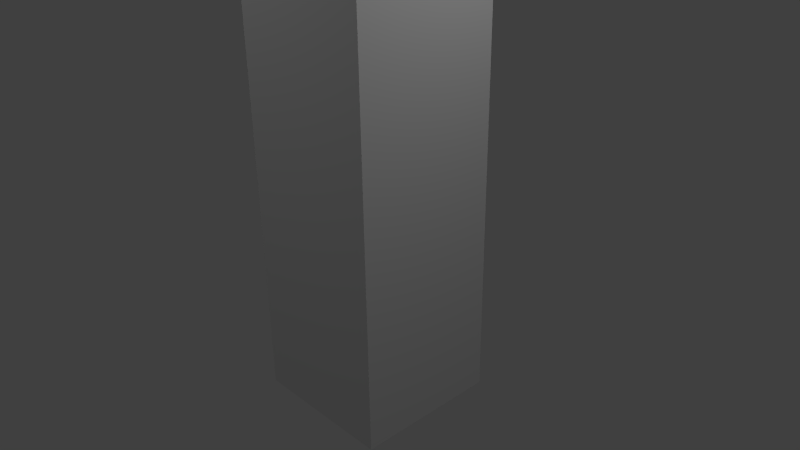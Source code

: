 # Source: test_fbx_model_static.blend  (saved by Blender 2.69.0; exported with 4.5.12 LTS)
import bpy
from mathutils import Matrix  # noqa: F401  (used for matrix-valued properties, if any)

bpy.ops.wm.read_factory_settings(use_empty=True)
scene = bpy.context.scene
scene.name = 'Scene'

# ---- collections
col_collection_1 = bpy.data.collections.new('Collection 1'); scene.collection.children.link(col_collection_1)

# ---- world
world_world = bpy.data.worlds.new('World'); scene.world = world_world
world_world.color = (0.05088, 0.05088, 0.05088)
world_world.use_sun_shadow = False
world_world.sun_shadow_jitter_overblur = 0.0
world_world.cycles.sampling_method = 'MANUAL'
world_world.cycles.sample_map_resolution = 256

# ---- cameras
cam_camera = bpy.data.cameras.new('Camera')
cam_camera.clip_end = 100.0
cam_camera.lens = 35.0
cam_camera.sensor_width = 32.0
cam_camera.sensor_height = 18.0
cam_camera.ortho_scale = 7.314
cam_camera.dof.focus_distance = 0.0
cam_camera.dof.aperture_fstop = 128.0

# ---- lights
light_lamp_003 = bpy.data.lights.new('Lamp.003', 'POINT')
light_lamp_003.transmission_factor = 0.0
light_lamp_003.cutoff_distance = 30.0
light_lamp_003.energy = 100.0
light_lamp_003.shadow_buffer_clip_start = 1.001
light_lamp_003.shadow_soft_size = 0.1
light_lamp_003.shadow_maximum_resolution = 0.006
light_lamp_003.use_absolute_resolution = True
light_lamp_003.cycles.use_multiple_importance_sampling = False
light_lamp_002 = bpy.data.lights.new('Lamp.002', 'POINT')
light_lamp_002.transmission_factor = 0.0
light_lamp_002.cutoff_distance = 30.0
light_lamp_002.energy = 100.0
light_lamp_002.shadow_buffer_clip_start = 1.001
light_lamp_002.shadow_soft_size = 0.1
light_lamp_002.shadow_maximum_resolution = 0.006
light_lamp_002.use_absolute_resolution = True
light_lamp_002.cycles.use_multiple_importance_sampling = False
light_lamp_001 = bpy.data.lights.new('Lamp.001', 'POINT')
light_lamp_001.transmission_factor = 0.0
light_lamp_001.cutoff_distance = 30.0
light_lamp_001.energy = 100.0
light_lamp_001.shadow_buffer_clip_start = 1.001
light_lamp_001.shadow_soft_size = 0.1
light_lamp_001.shadow_maximum_resolution = 0.006
light_lamp_001.use_absolute_resolution = True
light_lamp_001.cycles.use_multiple_importance_sampling = False
light_lamp = bpy.data.lights.new('Lamp', 'POINT')
light_lamp.transmission_factor = 0.0
light_lamp.cutoff_distance = 30.0
light_lamp.energy = 100.0
light_lamp.shadow_buffer_clip_start = 1.001
light_lamp.shadow_soft_size = 0.1
light_lamp.shadow_maximum_resolution = 0.006
light_lamp.use_absolute_resolution = True
light_lamp.cycles.use_multiple_importance_sampling = False

# ---- meshes
me_cube = bpy.data.meshes.new('Cube')
me_cube.from_pydata([(-1.0, -1.0, -1.0), (-1.0, 1.0, -1.0), (1.0, 1.0, -1.0), (1.0, -1.0, -1.0), (-1.0, -1.0, 1.0), (-1.0, 1.0, 1.0), (1.0, 1.0, 1.0), (1.0, -1.0, 1.0), (-1.0, -1.0, -3.0), (-1.0, 1.0, -3.0), (1.0, 1.0, -3.0), (1.0, -1.0, -3.0), (-1.0, -1.0, -5.0), (-1.0, 1.0, -5.0), (1.0, 1.0, -5.0), (1.0, -1.0, -5.0)], [], [(4, 5, 1, 0), (5, 6, 2, 1), (6, 7, 3, 2), (7, 4, 0, 3), (3, 0, 8, 11), (7, 6, 5, 4), (11, 8, 12, 15), (2, 3, 11, 10), (1, 2, 10, 9), (0, 1, 9, 8), (12, 13, 14, 15), (10, 11, 15, 14), (9, 10, 14, 13), (8, 9, 13, 12)])
_ca = me_cube.color_attributes.new('Col', 'BYTE_COLOR', 'CORNER')
_ca.data.foreach_set('color', [1.0, 0.0, 0.002428, 1.0, 1.0, 0.0, 0.002428, 1.0, 0.0, 1.0, 0.008023, 1.0, 0.0, 1.0, 0.008023, 1.0, 1.0, 0.0, 0.002428, 1.0, 1.0, 0.0, 0.002428, 1.0, 0.02624, 1.0, 0.04817, 1.0, 0.0, 1.0, 0.008023, 1.0, 1.0, 0.0, 0.002428, 1.0, 1.0, 0.0, 0.002428, 1.0, 0.0, 1.0, 0.008023, 1.0, 0.0, 1.0, 0.008023, 1.0, 1.0, 0.0, 0.001821, 1.0, 1.0, 0.0003035, 0.002125, 1.0, 0.0, 1.0, 0.008023, 1.0, 0.0, 1.0, 0.008023, 1.0, 0.0, 1.0, 0.008023, 1.0, 0.0, 1.0, 0.008023, 1.0, 0.01764, 0.0, 1.0, 1.0, 0.01764, 0.0, 1.0, 1.0, 1.0, 0.0, 0.002428, 1.0, 1.0, 0.0, 0.002428, 1.0, 1.0, 0.0, 0.002428, 1.0, 1.0, 0.0, 0.002428, 1.0, 0.01764, 0.0, 1.0, 1.0, 0.01764, 0.0, 1.0, 1.0, 1.0, 0.0, 0.7682, 1.0, 1.0, 0.0, 0.7682, 1.0, 0.0, 1.0, 0.008023, 1.0, 0.0, 1.0, 0.008023, 1.0, 0.01764, 0.0, 1.0, 1.0, 0.01764, 0.0, 1.0, 1.0, 0.0, 1.0, 0.008023, 1.0, 0.02624, 1.0, 0.04817, 1.0, 0.01764, 0.0, 1.0, 1.0, 0.01764, 0.0, 1.0, 1.0, 0.0, 1.0, 0.008023, 1.0, 0.0, 1.0, 0.008023, 1.0, 0.01764, 0.0, 1.0, 1.0, 0.01764, 0.0, 1.0, 1.0, 1.0, 0.0, 0.7682, 1.0, 1.0, 0.0, 0.7682, 1.0, 1.0, 0.0, 0.7682, 1.0, 1.0, 0.0, 0.7682, 1.0, 0.01764, 0.0, 1.0, 1.0, 0.01764, 0.0, 1.0, 1.0, 1.0, 0.0, 0.7682, 1.0, 1.0, 0.0, 0.7682, 1.0, 0.01764, 0.0, 1.0, 1.0, 0.01764, 0.0, 1.0, 1.0, 1.0, 0.0, 0.7682, 1.0, 1.0, 0.0, 0.7682, 1.0, 0.01764, 0.0, 1.0, 1.0, 0.01764, 0.0, 1.0, 1.0, 1.0, 0.0, 0.7682, 1.0, 1.0, 0.0, 0.7682, 1.0])
me_cube.use_remesh_preserve_volume = False
me_cube.use_remesh_preserve_attributes = False
me_cube.use_mirror_vertex_groups = False
me_cube.update()

# ---- objects
ob_lamp_003 = bpy.data.objects.new('Lamp.003', light_lamp_003)
ob_lamp_002 = bpy.data.objects.new('Lamp.002', light_lamp_002)
ob_lamp_001 = bpy.data.objects.new('Lamp.001', light_lamp_001)
ob_cube = bpy.data.objects.new('Cube', me_cube)
ob_lamp = bpy.data.objects.new('Lamp', light_lamp)
ob_camera = bpy.data.objects.new('Camera', cam_camera)

# ---- transforms, parenting, visibility, modifiers, constraints
ob_lamp_003.location = (-2.182, -3.993, 7.631)
ob_lamp_003.rotation_euler = (0.6503, 0.05522, 1.866)
ob_lamp_003.lock_rotations_4d = False
ob_lamp_003.empty_display_type = 'ARROWS'
ob_lamp_003.color = (0.0, 0.0, 0.0, 0.0)
ob_lamp_003.lineart.crease_threshold = 0.0
ob_lamp_002.location = (3.956, 0.05527, 8.237)
ob_lamp_002.rotation_euler = (0.6503, 0.05522, 1.866)
ob_lamp_002.lock_rotations_4d = False
ob_lamp_002.empty_display_type = 'ARROWS'
ob_lamp_002.color = (0.0, 0.0, 0.0, 0.0)
ob_lamp_002.lineart.crease_threshold = 0.0
ob_lamp_001.location = (-1.255, 8.095, 6.057)
ob_lamp_001.rotation_euler = (0.6503, 0.05522, 1.866)
ob_lamp_001.lock_rotations_4d = False
ob_lamp_001.empty_display_type = 'ARROWS'
ob_lamp_001.color = (0.0, 0.0, 0.0, 0.0)
ob_lamp_001.lineart.crease_threshold = 0.0
ob_cube.location = (0.0, 0.0, -1.0)
ob_cube.rotation_euler = (-0.0, -3.142, -0.0)
ob_cube.lineart.crease_threshold = 0.0
_vg = ob_cube.vertex_groups.new(name='Bone')
for _i, _w in zip([0, 1, 2, 3, 4, 5, 6, 7], [0.5, 0.5, 0.5, 0.5, 1.0, 1.0, 1.0, 1.0]): _vg.add([_i], _w, 'REPLACE')
_vg = ob_cube.vertex_groups.new(name='Bone.001')
for _i, _w in zip([0, 1, 2, 3, 8, 9, 10, 11], [0.5004, 0.5, 0.5, 0.5, 0.5189, 0.5064, 0.5, 0.5]): _vg.add([_i], _w, 'REPLACE')
_vg = ob_cube.vertex_groups.new(name='Bone.002')
for _i, _w in zip([8, 9, 10, 11, 12, 13, 14, 15], [0.5, 0.5002, 0.5, 0.5, 0.9894, 0.9645, 0.9941, 1.0]): _vg.add([_i], _w, 'REPLACE')
_m = ob_cube.modifiers.new('Armature', 'ARMATURE')
ob_lamp.location = (4.076, 1.005, 5.904)
ob_lamp.rotation_euler = (0.6503, 0.05522, 1.866)
ob_lamp.lock_rotations_4d = False
ob_lamp.empty_display_type = 'ARROWS'
ob_lamp.color = (0.0, 0.0, 0.0, 0.0)
ob_lamp.lineart.crease_threshold = 0.0
ob_camera.location = (7.481, -6.508, 5.344)
ob_camera.rotation_euler = (1.109, 0.01082, 0.8149)
ob_camera.lock_rotations_4d = False
ob_camera.empty_display_type = 'ARROWS'
ob_camera.color = (0.0, 0.0, 0.0, 0.0)
ob_camera.display_type = 'WIRE'
ob_camera.lineart.crease_threshold = 0.0

# ---- collection membership
col_collection_1.objects.link(ob_lamp_003)
col_collection_1.objects.link(ob_lamp_002)
col_collection_1.objects.link(ob_lamp_001)
col_collection_1.objects.link(ob_cube)
col_collection_1.objects.link(ob_lamp)
col_collection_1.objects.link(ob_camera)

# ---- scene / render settings (as saved in the file)
scene.camera = ob_camera
scene.frame_start = 1; scene.frame_end = 250; scene.frame_set(0)
scene.render.engine = 'BLENDER_EEVEE_NEXT'
scene.render.image_settings.compression = 90
scene.render.resolution_percentage = 50
scene.render.dither_intensity = 0.0
scene.cycles.use_denoising = False
scene.cycles.samples = 10
scene.cycles.sampling_pattern = 'TABULATED_SOBOL'
scene.cycles.light_sampling_threshold = 0.0
scene.cycles.use_adaptive_sampling = False
scene.cycles.use_light_tree = False
scene.cycles.blur_glossy = 0.0
scene.cycles.volume_bounces = 1
scene.cycles.pixel_filter_type = 'GAUSSIAN'
scene.cycles.sample_clamp_indirect = 0.0
scene.view_settings.view_transform = 'Standard'
bpy.context.view_layer.update()
